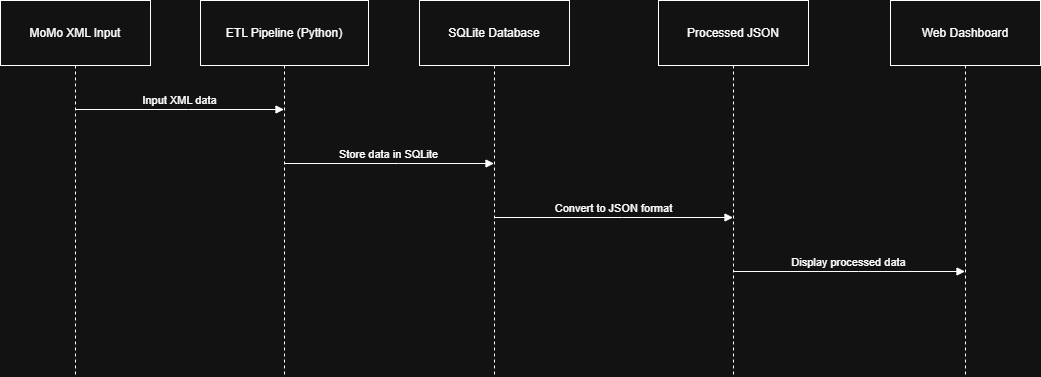

The diagram above was exported from draw.io. Its source (the exported page's mxGraphModel, read from the mxfile embedded in the PNG):
<mxGraphModel dx="1042" dy="608" grid="1" gridSize="10" guides="1" tooltips="1" connect="1" arrows="1" fold="1" page="1" pageScale="1" pageWidth="850" pageHeight="1100" math="0" shadow="0">
  <root>
    <mxCell id="0" />
    <mxCell id="1" parent="0" />
    <mxCell id="2" parent="1" style="shape=umlLifeline;perimeter=lifelinePerimeter;whiteSpace=wrap;container=1;dropTarget=0;collapsible=0;recursiveResize=0;outlineConnect=0;portConstraint=eastwest;newEdgeStyle={&quot;edgeStyle&quot;:&quot;elbowEdgeStyle&quot;,&quot;elbow&quot;:&quot;vertical&quot;,&quot;curved&quot;:0,&quot;rounded&quot;:0};size=65;" value="MoMo XML Input" vertex="1">
      <mxGeometry height="376" width="150" as="geometry" />
    </mxCell>
    <mxCell id="3" parent="1" style="shape=umlLifeline;perimeter=lifelinePerimeter;whiteSpace=wrap;container=1;dropTarget=0;collapsible=0;recursiveResize=0;outlineConnect=0;portConstraint=eastwest;newEdgeStyle={&quot;edgeStyle&quot;:&quot;elbowEdgeStyle&quot;,&quot;elbow&quot;:&quot;vertical&quot;,&quot;curved&quot;:0,&quot;rounded&quot;:0};size=65;" value="ETL Pipeline (Python)" vertex="1">
      <mxGeometry height="376" width="168" x="200" as="geometry" />
    </mxCell>
    <mxCell id="4" parent="1" style="shape=umlLifeline;perimeter=lifelinePerimeter;whiteSpace=wrap;container=1;dropTarget=0;collapsible=0;recursiveResize=0;outlineConnect=0;portConstraint=eastwest;newEdgeStyle={&quot;edgeStyle&quot;:&quot;elbowEdgeStyle&quot;,&quot;elbow&quot;:&quot;vertical&quot;,&quot;curved&quot;:0,&quot;rounded&quot;:0};size=65;" value="SQLite Database" vertex="1">
      <mxGeometry height="376" width="150" x="419" as="geometry" />
    </mxCell>
    <mxCell id="5" parent="1" style="shape=umlLifeline;perimeter=lifelinePerimeter;whiteSpace=wrap;container=1;dropTarget=0;collapsible=0;recursiveResize=0;outlineConnect=0;portConstraint=eastwest;newEdgeStyle={&quot;edgeStyle&quot;:&quot;elbowEdgeStyle&quot;,&quot;elbow&quot;:&quot;vertical&quot;,&quot;curved&quot;:0,&quot;rounded&quot;:0};size=65;" value="Processed JSON" vertex="1">
      <mxGeometry height="376" width="150" x="658" as="geometry" />
    </mxCell>
    <mxCell id="6" parent="1" style="shape=umlLifeline;perimeter=lifelinePerimeter;whiteSpace=wrap;container=1;dropTarget=0;collapsible=0;recursiveResize=0;outlineConnect=0;portConstraint=eastwest;newEdgeStyle={&quot;edgeStyle&quot;:&quot;elbowEdgeStyle&quot;,&quot;elbow&quot;:&quot;vertical&quot;,&quot;curved&quot;:0,&quot;rounded&quot;:0};size=65;" value="Web Dashboard" vertex="1">
      <mxGeometry height="376" width="150" x="890" as="geometry" />
    </mxCell>
    <mxCell id="7" edge="1" parent="1" source="2" style="verticalAlign=bottom;edgeStyle=elbowEdgeStyle;elbow=vertical;curved=0;rounded=0;endArrow=block;" target="3" value="Input XML data">
      <mxGeometry relative="1" as="geometry">
        <Array as="points">
          <mxPoint x="188" y="109" />
        </Array>
      </mxGeometry>
    </mxCell>
    <mxCell id="8" edge="1" parent="1" source="3" style="verticalAlign=bottom;edgeStyle=elbowEdgeStyle;elbow=vertical;curved=0;rounded=0;endArrow=block;" target="4" value="Store data in SQLite">
      <mxGeometry relative="1" as="geometry">
        <Array as="points">
          <mxPoint x="398" y="163" />
        </Array>
      </mxGeometry>
    </mxCell>
    <mxCell id="9" edge="1" parent="1" source="4" style="verticalAlign=bottom;edgeStyle=elbowEdgeStyle;elbow=vertical;curved=0;rounded=0;endArrow=block;" target="5" value="Convert to JSON format">
      <mxGeometry relative="1" as="geometry">
        <Array as="points">
          <mxPoint x="622" y="217" />
        </Array>
      </mxGeometry>
    </mxCell>
    <mxCell id="10" edge="1" parent="1" source="5" style="verticalAlign=bottom;edgeStyle=elbowEdgeStyle;elbow=vertical;curved=0;rounded=0;endArrow=block;" target="6" value="Display processed data">
      <mxGeometry relative="1" as="geometry">
        <Array as="points">
          <mxPoint x="858" y="271" />
        </Array>
      </mxGeometry>
    </mxCell>
  </root>
</mxGraphModel>